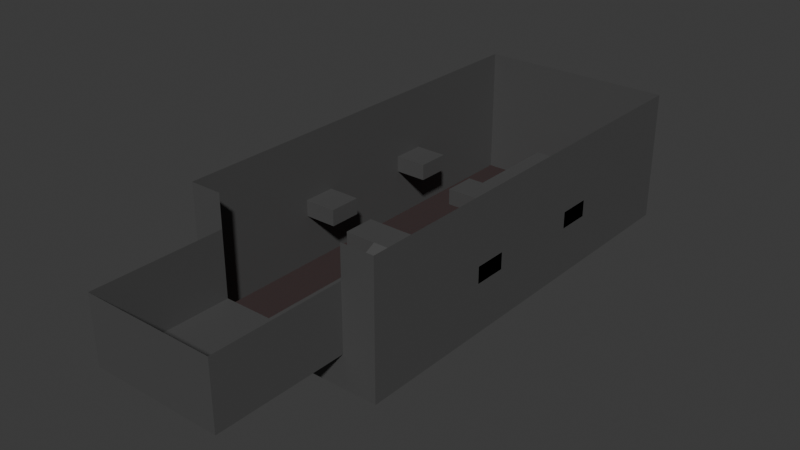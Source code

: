 # Source: Level1.blend  (saved by Blender 4.2.66; exported with 4.5.12 LTS)
import bpy
from mathutils import Matrix  # noqa: F401  (used for matrix-valued properties, if any)

bpy.ops.wm.read_factory_settings(use_empty=True)
scene = bpy.context.scene
scene.name = 'Scene'

# ---- collections
col_collection = bpy.data.collections.new('Collection'); scene.collection.children.link(col_collection)

# ---- materials (node trees are filled in below, after node groups)
mat_material = bpy.data.materials.new('Material')
mat_material.alpha_threshold = 0.0
mat_material.use_transparent_shadow = False
mat_material.roughness = 0.5
mat_material.line_color = (0.0, 0.0, 0.0, 1.0)
mat_you_are_die = bpy.data.materials.new('You are die')

# ---- material node trees
mat_material.use_nodes = True; mat_material.node_tree.nodes.clear()
_N = mat_material.node_tree.nodes; _L = mat_material.node_tree.links
n0 = _N.new('ShaderNodeOutputMaterial'); n0.name = 'Material Output'; n0.location = (300, 300)
n1 = _N.new('ShaderNodeBsdfPrincipled'); n1.name = 'Principled BSDF'; n1.location = (10, 300)
n1.inputs[0].default_value = (0.0738, 0.0738, 0.0738, 1.0)
n1.inputs[3].default_value = 1.45
_L.new(n1.outputs[0], n0.inputs[0])
n0.is_active_output = True
mat_you_are_die.use_nodes = True; mat_you_are_die.node_tree.nodes.clear()
_N = mat_you_are_die.node_tree.nodes; _L = mat_you_are_die.node_tree.links
n0 = _N.new('ShaderNodeBsdfPrincipled'); n0.name = 'Principled BSDF'; n0.location = (10, 300)
n0.inputs[0].default_value = (0.8001, 0.02037, 0.01606, 1.0)
n0.inputs[4].default_value = 0.5
n1 = _N.new('ShaderNodeOutputMaterial'); n1.name = 'Material Output'; n1.location = (300, 300)
_L.new(n0.outputs[0], n1.inputs[0])
n1.is_active_output = True

# ---- world
world_world = bpy.data.worlds.new('World'); scene.world = world_world
world_world.use_nodes = True; world_world.node_tree.nodes.clear()
_N = world_world.node_tree.nodes; _L = world_world.node_tree.links
n0 = _N.new('ShaderNodeOutputWorld'); n0.name = 'World Output'; n0.location = (300, 300)
n1 = _N.new('ShaderNodeBackground'); n1.name = 'Background'; n1.location = (10, 300)
n1.inputs[0].default_value = (0.05088, 0.05088, 0.05088, 1.0)
_L.new(n1.outputs[0], n0.inputs[0])
n0.is_active_output = True
world_world.color = (0.05088, 0.05088, 0.05088)
world_world.sun_shadow_jitter_overblur = 0.0

# ---- meshes
me_plane = bpy.data.meshes.new('Plane')
me_plane.from_pydata([(-1.0, -1.0, 0.0), (1.0, -1.0, 0.0), (-1.0, 1.0, 0.0), (1.0, 1.0, 0.0), (-1.0, 1.0, -0.5), (1.0, 1.0, -0.5), (-1.0, -1.0, 1.0), (1.0, -1.0, 1.0), (-1.0, 1.0, 1.0), (1.0, 1.0, 1.0), (-1.0, 1.0, -0.25), (1.0, 1.0, -0.25), (0.0, -1.0, 0.0), (0.0, 1.0, 0.0), (0.0, 1.0, -0.5), (0.0, -1.0, 1.0), (0.0, 1.0, -0.25), (-0.25, -1.0, 0.0), (-0.25, 1.0, 0.0), (-0.25, 1.0, -0.5), (-0.25, -1.0, 1.0), (-0.25, 1.0, -0.25), (0.25, -1.0, 0.0), (0.25, 1.0, 0.0), (0.25, 1.0, -0.5), (0.25, -1.0, 1.0), (0.25, 1.0, -0.25)], [], [(0, 17, 18, 2), (3, 1, 7, 9), (10, 21, 19, 4), (0, 2, 8, 6), (1, 22, 25, 7), (18, 13, 16, 21), (22, 12, 15, 25), (21, 16, 14, 19), (17, 12, 13, 18), (22, 1, 3, 23), (26, 11, 5, 24), (12, 17, 20, 15), (23, 3, 11, 26), (12, 22, 23, 13), (16, 26, 24, 14), (17, 0, 6, 20), (13, 23, 26, 16), (2, 18, 21, 10)])
_uv = me_plane.uv_layers.new(name='UVMap')
_uv.uv.foreach_set('vector', [2.186e-08, 0.5, 3.601e-08, 0.3125, 0.5, 0.3125, 0.5, 0.5, 0.25, 0.5, 0.25, 1.0, 1.391e-08, 1.0, 5.166e-08, 0.5, 0.8125, 0.5, 0.8125, 0.3125, 0.875, 0.3125, 0.875, 0.5, 0.75, 0.5, 0.75, 1.0, 0.5, 1.0, 0.5, 0.5, 0.75, -2.981e-09, 0.75, 0.1875, 0.5, 0.1875, 0.5, -2.186e-08, 0.75, 0.3125, 0.75, 0.25, 0.8125, 0.25, 0.8125, 0.3125, 0.75, 0.1875, 0.75, 0.25, 0.5, 0.25, 0.5, 0.1875, 0.8125, 0.3125, 0.8125, 0.25, 0.875, 0.25, 0.875, 0.3125, 3.601e-08, 0.3125, 4.073e-08, 0.25, 0.5, 0.25, 0.5, 0.3125, 4.545e-08, 0.1875, 5.96e-08, 4.5e-15, 0.5, 3.775e-08, 0.5, 0.1875, 0.8125, 0.1875, 0.8125, 1.737e-09, 0.875, 6.456e-09, 0.875, 0.1875, 0.75, 0.25, 0.75, 0.3125, 0.5, 0.3125, 0.5, 0.25, 0.75, 0.1875, 0.75, -2.981e-09, 0.8125, 1.737e-09, 0.8125, 0.1875, 4.073e-08, 0.25, 4.545e-08, 0.1875, 0.5, 0.1875, 0.5, 0.25, 0.8125, 0.25, 0.8125, 0.1875, 0.875, 0.1875, 0.875, 0.25, 0.75, 0.3125, 0.75, 0.5, 0.5, 0.5, 0.5, 0.3125, 0.75, 0.25, 0.75, 0.1875, 0.8125, 0.1875, 0.8125, 0.25, 0.75, 0.5, 0.75, 0.3125, 0.8125, 0.3125, 0.8125, 0.5])
me_plane.materials.append(mat_material)
me_plane.update()
me_plane_001 = bpy.data.meshes.new('Plane.001')
me_plane_001.from_pydata([(-6.0, -12.0, 0.0), (6.0, -12.0, 0.0), (-6.0, 12.0, 0.0), (6.0, 12.0, 0.0), (-6.0, 14.0, 0.0), (6.0, 14.0, 0.0)], [], [(0, 1, 3, 2), (2, 3, 5, 4)])
_uv = me_plane_001.uv_layers.new(name='UVMap')
_uv.uv.foreach_set('vector', [0.0, 0.0, 1.0, 0.0, 1.0, 1.0, 0.0, 1.0, 0.0, 1.0, 1.0, 1.0, 1.0, 1.0, 0.0, 1.0])
me_plane_001.update()
me_cube_001 = bpy.data.meshes.new('Cube.001')
me_cube_001.from_pydata([(-1.0, -1.0, -1.0), (-1.0, -1.0, 1.0), (-1.0, 1.0, -1.0), (-1.0, 1.0, 1.0), (1.0, -1.0, -1.0), (1.0, -1.0, 1.0), (1.0, 1.0, -1.0), (1.0, 1.0, 1.0), (0.6667, -1.0, -1.0), (0.6667, -1.0, 1.0), (-0.6667, -1.0, -1.0), (-0.6667, -1.0, 1.0), (-1.0, 1.167, -1.0), (-1.0, 1.167, 1.0), (1.0, 1.167, -1.0), (1.0, 1.167, 1.0)], [], [(0, 2, 3, 1), (4, 8, 9, 5), (6, 4, 5, 7), (1, 11, 10, 0), (7, 15, 14, 6), (2, 12, 13, 3)])
_uv = me_cube_001.uv_layers.new(name='UVMap')
_uv.uv.foreach_set('vector', [0.375, 0.0, 0.375, 0.25, 0.625, 0.25, 0.625, 0.0, 0.375, 0.75, 0.375, 0.75, 0.625, 0.75, 0.625, 0.75, 0.375, 0.5, 0.375, 0.75, 0.625, 0.75, 0.625, 0.5, 0.625, 0.0, 0.625, 0.0, 0.375, 0.0, 0.375, 0.0, 0.625, 0.5, 0.625, 0.5, 0.375, 0.5, 0.375, 0.5, 0.375, 0.25, 0.375, 0.25, 0.625, 0.25, 0.625, 0.25])
me_cube_001.materials.append(mat_material)
me_cube_001.update()
me_plane_002 = bpy.data.meshes.new('Plane.002')
me_plane_002.from_pydata([(-0.25, -8.146e-08, -0.25), (-0.25, -8.146e-08, 0.0), (0.25, 8.146e-08, -0.25), (0.25, 8.146e-08, 0.0), (-0.25, 1.5, 0.0), (-0.25, 1.5, -0.25), (0.25, 1.5, -0.25), (0.25, 1.5, 0.0), (-0.25, 2.0, 0.25), (-0.25, 2.0, 0.0), (0.25, 2.0, 0.0), (0.25, 2.0, 0.25), (-0.25, 2.5, 0.25), (-0.25, 2.5, 0.0), (0.25, 2.5, 0.0), (0.25, 2.5, 0.25), (-0.75, 2.0, 0.25), (-0.75, 2.0, 0.0), (-0.75, 2.5, 0.25), (-0.75, 2.5, 0.0), (0.75, 2.0, 0.25), (0.75, 2.0, 0.0), (0.75, 2.5, 0.25), (0.75, 2.5, 0.0)], [], [(2, 0, 5, 6), (4, 7, 11, 8), (1, 3, 7, 4), (2, 6, 7, 3), (1, 4, 5, 0), (8, 11, 15, 12), (6, 5, 9, 10), (6, 10, 11, 7), (4, 8, 9, 5), (12, 15, 14, 13), (9, 13, 14, 10), (15, 22, 23, 14), (13, 19, 18, 12), (16, 18, 19, 17), (9, 17, 19, 13), (8, 16, 17, 9), (12, 18, 16, 8), (21, 23, 22, 20), (14, 23, 21, 10), (11, 20, 22, 15), (10, 21, 20, 11), (2, 3, 1, 0)])
_uv = me_plane_002.uv_layers.new(name='UVMap')
_uv.uv.foreach_set('vector', [0.2585, 5.778e-08, 0.1293, -1.926e-08, 0.1293, 0.3878, 0.2585, 0.3878, 0.517, 0.3878, 0.6463, 0.3878, 0.6463, 0.517, 0.517, 0.517, 0.517, -1.926e-08, 0.6463, 5.778e-08, 0.6463, 0.3878, 0.517, 0.3878, 0.9519, -3.999e-09, 1.0, 0.3848, 0.9359, 0.3928, 0.8878, 0.008016, 0.7755, 0.008016, 0.8236, 0.3928, 0.8878, 0.3848, 0.8397, 1.896e-08, 0.517, 0.517, 0.6463, 0.517, 0.6463, 0.6463, 0.517, 0.6463, 0.2585, 0.3878, 0.1293, 0.3878, 0.1293, 0.517, 0.2585, 0.517, 1.0, 0.3848, 0.9519, 0.5211, 0.8878, 0.5291, 0.9359, 0.3928, 0.8236, 0.3928, 0.7755, 0.5291, 0.8397, 0.5211, 0.8878, 0.3848, 0.8402, 0.7876, 0.8402, 0.6583, 0.7755, 0.6583, 0.7755, 0.7876, 0.1293, 0.517, 0.1293, 0.6463, 0.2585, 0.6463, 0.2585, 0.517, 0.8402, 0.6583, 0.8402, 0.5291, 0.7755, 0.5291, 0.7755, 0.6583, 0.7755, 0.7876, 0.7755, 0.9168, 0.8402, 0.9168, 0.8402, 0.7876, 0.06463, 0.7755, 0.06463, 0.6463, -2.821e-09, 0.6463, 2.829e-09, 0.7755, 0.1293, 0.517, 2.98e-08, 0.517, 1.054e-08, 0.6463, 0.1293, 0.6463, 0.1939, 0.6463, 0.1939, 0.7755, 0.1293, 0.7755, 0.1293, 0.6463, 0.517, 0.6463, 0.3878, 0.6463, 0.3878, 0.517, 0.517, 0.517, 0.1939, 0.7755, 0.1939, 0.6463, 0.2585, 0.6463, 0.2585, 0.7755, 0.2585, 0.6463, 0.3878, 0.6463, 0.3878, 0.517, 0.2585, 0.517, 0.6463, 0.517, 0.7755, 0.517, 0.7755, 0.6463, 0.6463, 0.6463, 0.6463, 0.4524, 0.7755, 0.4524, 0.7755, 0.517, 0.6463, 0.517, 0.06463, 0.6463, 0.1293, 0.6463, 0.1293, 0.7755, 0.06463, 0.7755])
me_plane_002.materials.append(mat_material)
me_plane_002.update()
me_cube_002 = bpy.data.meshes.new('Cube.002')
me_cube_002.from_pydata([(-1.0, -1.0, -1.0), (-1.0, -1.0, 0.0), (-1.0, 1.0, -1.0), (-1.0, 1.0, 0.0), (1.0, -1.0, -1.0), (1.0, -1.0, 0.0), (1.0, 1.0, -1.0), (1.0, 1.0, 0.0)], [], [(0, 1, 3, 2), (2, 3, 7, 6), (6, 7, 5, 4), (4, 5, 1, 0), (2, 6, 4, 0), (7, 3, 1, 5)])
_uv = me_cube_002.uv_layers.new(name='UVMap')
_uv.uv.foreach_set('vector', [0.375, 0.0, 0.625, 0.0, 0.625, 0.25, 0.375, 0.25, 0.375, 0.25, 0.625, 0.25, 0.625, 0.5, 0.375, 0.5, 0.375, 0.5, 0.625, 0.5, 0.625, 0.75, 0.375, 0.75, 0.375, 0.75, 0.625, 0.75, 0.625, 1.0, 0.375, 1.0, 0.125, 0.5, 0.375, 0.5, 0.375, 0.75, 0.125, 0.75, 0.625, 0.5, 0.875, 0.5, 0.875, 0.75, 0.625, 0.75])
me_cube_002.materials.append(mat_material)
me_cube_002.update()
me_cube_003 = bpy.data.meshes.new('Cube.003')
me_cube_003.from_pydata([(-1.0, -1.0, -1.0), (-1.0, -1.0, 0.0), (-1.0, 1.0, -1.0), (-1.0, 1.0, 0.0), (1.0, -1.0, -1.0), (1.0, -1.0, 0.0), (1.0, 1.0, -1.0), (1.0, 1.0, 0.0)], [], [(0, 1, 3, 2), (2, 3, 7, 6), (6, 7, 5, 4), (4, 5, 1, 0), (2, 6, 4, 0), (7, 3, 1, 5)])
_uv = me_cube_003.uv_layers.new(name='UVMap')
_uv.uv.foreach_set('vector', [0.375, 0.0, 0.625, 0.0, 0.625, 0.25, 0.375, 0.25, 0.375, 0.25, 0.625, 0.25, 0.625, 0.5, 0.375, 0.5, 0.375, 0.5, 0.625, 0.5, 0.625, 0.75, 0.375, 0.75, 0.375, 0.75, 0.625, 0.75, 0.625, 1.0, 0.375, 1.0, 0.125, 0.5, 0.375, 0.5, 0.375, 0.75, 0.125, 0.75, 0.625, 0.5, 0.875, 0.5, 0.875, 0.75, 0.625, 0.75])
me_cube_003.materials.append(mat_material)
me_cube_003.update()
me_cube_006 = bpy.data.meshes.new('Cube.006')
me_cube_006.from_pydata([(-1.0, -1.0, -1.0), (-1.0, -1.0, 0.0), (-1.0, 1.0, -1.0), (-1.0, 1.0, 0.0), (1.0, -1.0, -1.0), (1.0, -1.0, 0.0), (1.0, 1.0, -1.0), (1.0, 1.0, 0.0)], [], [(2, 0, 1, 3), (2, 3, 7, 6), (6, 7, 5, 4), (4, 5, 1, 0), (2, 6, 4, 0), (7, 3, 1, 5)])
_uv = me_cube_006.uv_layers.new(name='UVMap')
_uv.uv.foreach_set('vector', [0.125, 0.5, 0.125, 0.75, 0.125, 0.75, 0.125, 0.5, 0.375, 0.25, 0.625, 0.25, 0.625, 0.5, 0.375, 0.5, 0.375, 0.5, 0.625, 0.5, 0.625, 0.75, 0.375, 0.75, 0.375, 0.75, 0.625, 0.75, 0.625, 1.0, 0.375, 1.0, 0.125, 0.5, 0.375, 0.5, 0.375, 0.75, 0.125, 0.75, 0.625, 0.5, 0.875, 0.5, 0.875, 0.75, 0.625, 0.75])
me_cube_006.materials.append(mat_material)
me_cube_006.update()
me_cube_007 = bpy.data.meshes.new('Cube.007')
me_cube_007.from_pydata([(1.0, 1.0, -1.0), (1.0, 1.0, 0.0), (1.0, -1.0, -1.0), (1.0, -1.0, 0.0), (-1.0, 1.0, -1.0), (-1.0, 1.0, 0.0), (-1.0, -1.0, -1.0), (-1.0, -1.0, 0.0)], [], [(2, 0, 1, 3), (2, 3, 7, 6), (6, 7, 5, 4), (4, 5, 1, 0), (2, 6, 4, 0), (7, 3, 1, 5)])
_uv = me_cube_007.uv_layers.new(name='UVMap')
_uv.uv.foreach_set('vector', [0.125, 0.5, 0.125, 0.75, 0.125, 0.75, 0.125, 0.5, 0.375, 0.25, 0.625, 0.25, 0.625, 0.5, 0.375, 0.5, 0.375, 0.5, 0.625, 0.5, 0.625, 0.75, 0.375, 0.75, 0.375, 0.75, 0.625, 0.75, 0.625, 1.0, 0.375, 1.0, 0.125, 0.5, 0.375, 0.5, 0.375, 0.75, 0.125, 0.75, 0.625, 0.5, 0.875, 0.5, 0.875, 0.75, 0.625, 0.75])
me_cube_007.materials.append(mat_material)
me_cube_007.update()
me_cube_008 = bpy.data.meshes.new('Cube.008')
me_cube_008.from_pydata([(-2.0, -1.0, -1.0), (-2.0, -1.0, 0.0), (-2.0, 1.0, -1.0), (-2.0, 1.0, 0.0), (2.0, -1.0, -1.0), (2.0, -1.0, 0.0), (2.0, 1.0, -1.0), (2.0, 1.0, 0.0)], [], [(0, 1, 3, 2), (2, 3, 7, 6), (6, 7, 5, 4), (4, 5, 1, 0), (2, 6, 4, 0), (7, 3, 1, 5)])
_uv = me_cube_008.uv_layers.new(name='UVMap')
_uv.uv.foreach_set('vector', [0.375, 0.0, 0.625, 0.0, 0.625, 0.25, 0.375, 0.25, 0.375, 0.25, 0.625, 0.25, 0.625, 0.5, 0.375, 0.5, 0.375, 0.5, 0.625, 0.5, 0.625, 0.75, 0.375, 0.75, 0.375, 0.75, 0.625, 0.75, 0.625, 1.0, 0.375, 1.0, 0.125, 0.5, 0.375, 0.5, 0.375, 0.75, 0.125, 0.75, 0.625, 0.5, 0.875, 0.5, 0.875, 0.75, 0.625, 0.75])
me_cube_008.materials.append(mat_material)
me_cube_008.update()
me_cube_009 = bpy.data.meshes.new('Cube.009')
me_cube_009.from_pydata([(-1.0, -1.0, -1.0), (-1.0, -1.0, 0.0), (-1.0, 5.0, -1.0), (-1.0, 5.0, 0.0), (1.0, -1.0, -1.0), (1.0, -1.0, 0.0), (1.0, 5.0, -1.0), (1.0, 5.0, 0.0)], [], [(0, 1, 3, 2), (2, 3, 7, 6), (6, 7, 5, 4), (4, 5, 1, 0), (2, 6, 4, 0), (7, 3, 1, 5)])
_uv = me_cube_009.uv_layers.new(name='UVMap')
_uv.uv.foreach_set('vector', [0.375, 0.0, 0.625, 0.0, 0.625, 0.25, 0.375, 0.25, 0.375, 0.25, 0.625, 0.25, 0.625, 0.5, 0.375, 0.5, 0.375, 0.5, 0.625, 0.5, 0.625, 0.75, 0.375, 0.75, 0.375, 0.75, 0.625, 0.75, 0.625, 1.0, 0.375, 1.0, 0.125, 0.5, 0.375, 0.5, 0.375, 0.75, 0.125, 0.75, 0.625, 0.5, 0.875, 0.5, 0.875, 0.75, 0.625, 0.75])
me_cube_009.materials.append(mat_material)
me_cube_009.update()
me_cube_011 = bpy.data.meshes.new('Cube.011')
me_cube_011.from_pydata([(-1.0, -1.0, -1.0), (-1.0, -1.0, 1.0), (-1.0, 1.0, -1.0), (-1.0, 1.0, 1.0), (1.0, -1.0, -1.0), (1.0, -1.0, 1.0), (1.0, 1.0, -1.0), (1.0, 1.0, 1.0)], [], [(0, 1, 3, 2), (2, 3, 7, 6), (6, 7, 5, 4), (4, 5, 1, 0), (2, 6, 4, 0), (7, 3, 1, 5)])
_uv = me_cube_011.uv_layers.new(name='UVMap')
_uv.uv.foreach_set('vector', [0.375, 0.0, 0.625, 0.0, 0.625, 0.25, 0.375, 0.25, 0.375, 0.25, 0.625, 0.25, 0.625, 0.5, 0.375, 0.5, 0.375, 0.5, 0.625, 0.5, 0.625, 0.75, 0.375, 0.75, 0.375, 0.75, 0.625, 0.75, 0.625, 1.0, 0.375, 1.0, 0.125, 0.5, 0.375, 0.5, 0.375, 0.75, 0.125, 0.75, 0.625, 0.5, 0.875, 0.5, 0.875, 0.75, 0.625, 0.75])
me_cube_011.materials.append(mat_material)
me_cube_011.update()
me_cube_012 = bpy.data.meshes.new('Cube.012')
me_cube_012.from_pydata([(-1.0, -1.0, -1.0), (-1.0, -1.0, 1.0), (-1.0, 1.0, -1.0), (-1.0, 1.0, 1.0), (1.0, -1.0, -1.0), (1.0, -1.0, 1.0), (1.0, 1.0, -1.0), (1.0, 1.0, 1.0)], [], [(0, 1, 3, 2), (2, 3, 7, 6), (6, 7, 5, 4), (4, 5, 1, 0), (2, 6, 4, 0), (7, 3, 1, 5)])
_uv = me_cube_012.uv_layers.new(name='UVMap')
_uv.uv.foreach_set('vector', [0.375, 0.0, 0.625, 0.0, 0.625, 0.25, 0.375, 0.25, 0.375, 0.25, 0.625, 0.25, 0.625, 0.5, 0.375, 0.5, 0.375, 0.5, 0.625, 0.5, 0.625, 0.75, 0.375, 0.75, 0.375, 0.75, 0.625, 0.75, 0.625, 1.0, 0.375, 1.0, 0.125, 0.5, 0.375, 0.5, 0.375, 0.75, 0.125, 0.75, 0.625, 0.5, 0.875, 0.5, 0.875, 0.75, 0.625, 0.75])
me_cube_012.materials.append(mat_material)
me_cube_012.update()
me_plane_003 = bpy.data.meshes.new('Plane.003')
me_plane_003.from_pydata([(-6.0, -12.0, 0.0), (6.0, -12.0, 0.0), (-6.0, 12.0, 0.0), (6.0, 12.0, 0.0), (-6.0, 14.0, 0.0), (6.0, 14.0, 0.0)], [], [(0, 1, 3, 2), (2, 3, 5, 4)])
_uv = me_plane_003.uv_layers.new(name='UVMap')
_uv.uv.foreach_set('vector', [0.0, 0.0, 1.0, 0.0, 1.0, 1.0, 0.0, 1.0, 0.0, 1.0, 1.0, 1.0, 1.0, 1.0, 0.0, 1.0])
me_plane_003.materials.append(mat_you_are_die)
me_plane_003.update()
me_cube_004 = bpy.data.meshes.new('Cube.004')
me_cube_004.from_pydata([(-1.0, 1.167, -1.0), (-1.0, 1.167, 1.0), (1.0, 1.167, -1.0), (1.0, 1.167, 1.0)], [], [(0, 2, 3, 1)])
_uv = me_cube_004.uv_layers.new(name='UVMap')
_uv.uv.foreach_set('vector', [0.375, 0.25, 0.375, 0.5, 0.625, 0.5, 0.625, 0.25])
me_cube_004.materials.append(mat_material)
me_cube_004.update()

# ---- objects
ob_start = bpy.data.objects.new('Start', me_plane)
ob_killplane = bpy.data.objects.new('KillPlane', me_plane_001)
ob_bounds = bpy.data.objects.new('Bounds', me_cube_001)
ob_firstbeam = bpy.data.objects.new('FirstBeam', me_plane_002)
ob_sidebeam1 = bpy.data.objects.new('Sidebeam1', me_cube_002)
ob_sidebeam2 = bpy.data.objects.new('Sidebeam2', me_cube_003)
ob_rampbeam1 = bpy.data.objects.new('RampBeam1', me_cube_006)
ob_rampbeam2 = bpy.data.objects.new('RampBeam2', me_cube_007)
ob_checkpoint1 = bpy.data.objects.new('Checkpoint1', me_cube_008)
ob_finalplatform = bpy.data.objects.new('FinalPlatform', me_cube_009)
ob_pillar2 = bpy.data.objects.new('Pillar2', me_cube_011)
ob_pillar = bpy.data.objects.new('Pillar', me_cube_012)
ob_killplanevisual = bpy.data.objects.new('KillPlaneVisual', me_plane_003)
ob_backwall = bpy.data.objects.new('BackWall', me_cube_004)

# ---- transforms, parenting, visibility, modifiers, constraints
ob_start.location = (0.0, 0.0, 0.0)
ob_start.scale = (4.0, 4.0, 4.0)
ob_killplane.location = (0.0, 16.0, -2.0)
ob_bounds.location = (0.0, 16.0, 2.0)
ob_bounds.scale = (6.0, 12.0, 4.0)
ob_firstbeam.location = (0.0, 4.0, 0.0)
ob_firstbeam.scale = (4.0, 4.0, 4.0)
ob_sidebeam1.location = (-5.0, 13.0, 2.0)
ob_sidebeam2.location = (5.0, 13.0, 2.0)
ob_rampbeam1.location = (5.0, 21.0, 2.0)
ob_rampbeam2.location = (-5.0, 21.0, 2.0)
ob_checkpoint1.location = (0.0, 21.0, 1.0)
ob_finalplatform.location = (0.0, 23.0, 1.0)
ob_pillar2.location = (0.0, 23.0, -1.0)
ob_pillar2.scale = (0.5, 0.5, 1.0)
ob_pillar.location = (0.0, 13.0, -1.0)
ob_pillar.scale = (0.5, 0.5, 1.0)
ob_killplanevisual.location = (0.0, 16.0, -2.0)
ob_backwall.location = (0.0, 16.0, 2.0)
ob_backwall.scale = (6.0, 12.0, 4.0)

# ---- collection membership
col_collection.objects.link(ob_start)
col_collection.objects.link(ob_killplane)
col_collection.objects.link(ob_bounds)
col_collection.objects.link(ob_firstbeam)
col_collection.objects.link(ob_sidebeam1)
col_collection.objects.link(ob_sidebeam2)
col_collection.objects.link(ob_rampbeam1)
col_collection.objects.link(ob_rampbeam2)
col_collection.objects.link(ob_checkpoint1)
col_collection.objects.link(ob_finalplatform)
col_collection.objects.link(ob_pillar2)
col_collection.objects.link(ob_pillar)
col_collection.objects.link(ob_killplanevisual)
col_collection.objects.link(ob_backwall)

# ---- scene / render settings (as saved in the file)
scene.frame_start = 1; scene.frame_end = 250; scene.frame_set(1)
scene.render.engine = 'BLENDER_EEVEE_NEXT'
bpy.context.view_layer.update()

# ---- added for rendering (the .blend has no active camera and no usable light): camera, sun
cam_auto = bpy.data.cameras.new('AutoCamera')
cam_auto.lens = 50.0
cam_auto.sensor_width = 36.0
cam_auto.clip_end = 1000.0
ob_auto_camera = bpy.data.objects.new('AutoCamera', cam_auto)
scene.collection.objects.link(ob_auto_camera)
ob_auto_camera.location = (34.1707, -28.0049, 29.3366)
ob_auto_camera.rotation_euler = (1.09748, -7.21219e-08, 0.694738)
scene.camera = ob_auto_camera
light_auto_sun = bpy.data.lights.new('AutoSun', 'SUN')
light_auto_sun.energy = 3.0
light_auto_sun.angle = 0.0523599
ob_auto_sun = bpy.data.objects.new('AutoSun', light_auto_sun)
scene.collection.objects.link(ob_auto_sun)
ob_auto_sun.rotation_euler = (0.872665, 0.174533, 0.523599)
bpy.context.view_layer.update()
